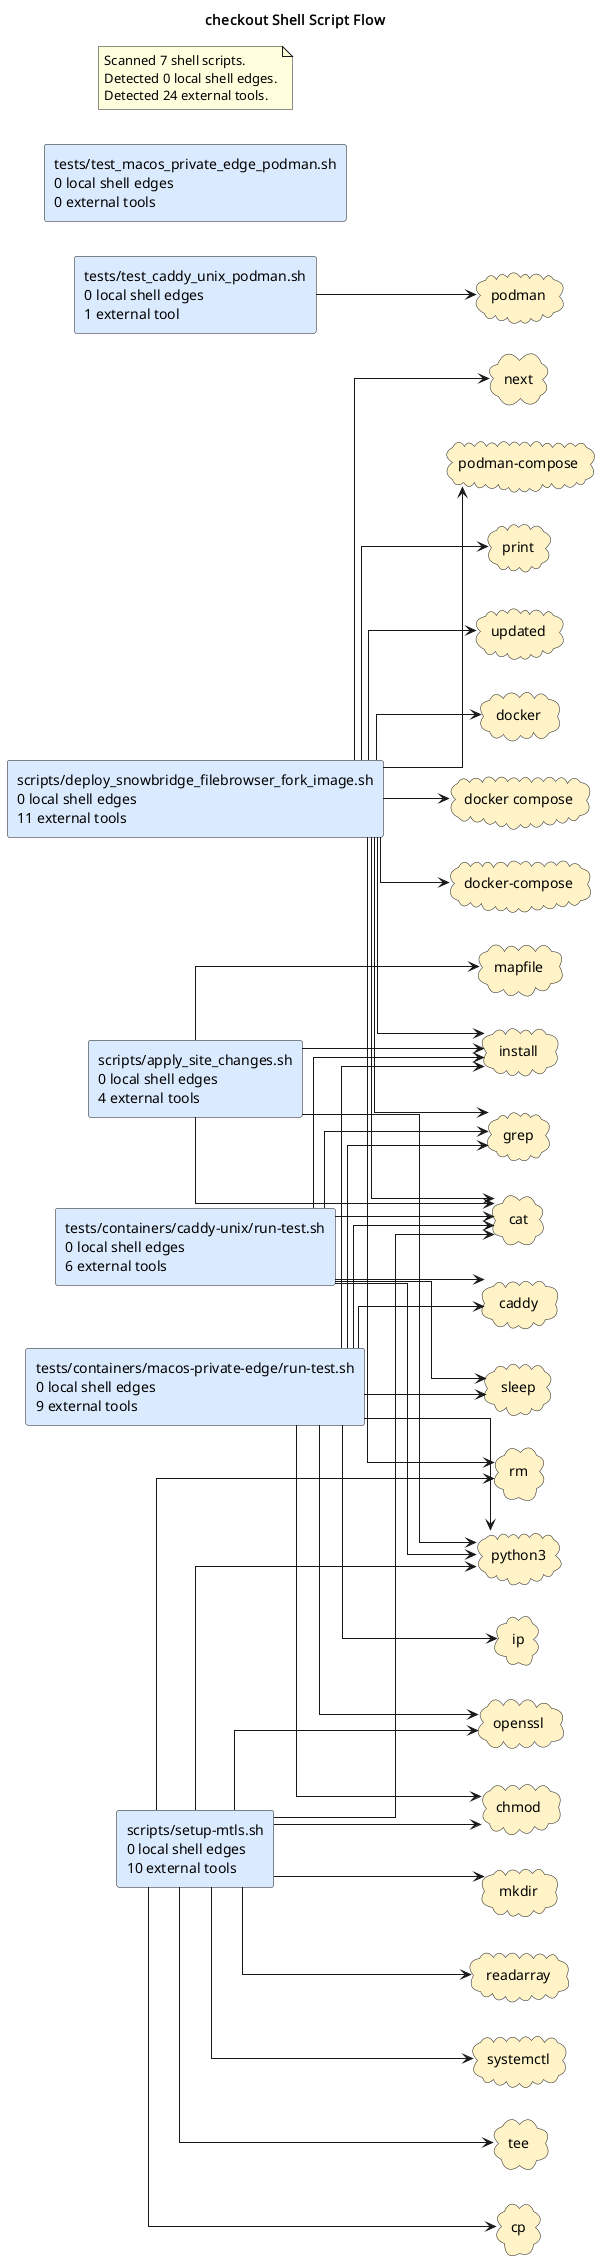

The diagram above was rendered by PlantUML. Its source (embedded in the PNG):
@startuml
title checkout Shell Script Flow
left to right direction
skinparam shadowing false
skinparam defaultFontName Monospace
skinparam componentStyle rectangle
skinparam linetype ortho
rectangle "scripts/apply_site_changes.sh\n0 local shell edges\n4 external tools" as shell_scripts_apply_site_changes_sh #DBEAFE
rectangle "scripts/deploy_snowbridge_filebrowser_fork_image.sh\n0 local shell edges\n11 external tools" as shell_scripts_deploy_snowbridge_filebrowser_fork_image_sh #DBEAFE
rectangle "scripts/setup-mtls.sh\n0 local shell edges\n10 external tools" as shell_scripts_setup_mtls_sh #DBEAFE
rectangle "tests/containers/caddy-unix/run-test.sh\n0 local shell edges\n6 external tools" as shell_tests_containers_caddy_unix_run_test_sh #DBEAFE
rectangle "tests/containers/macos-private-edge/run-test.sh\n0 local shell edges\n9 external tools" as shell_tests_containers_macos_private_edge_run_test_sh #DBEAFE
rectangle "tests/test_caddy_unix_podman.sh\n0 local shell edges\n1 external tool" as shell_tests_test_caddy_unix_podman_sh #DBEAFE
rectangle "tests/test_macos_private_edge_podman.sh\n0 local shell edges\n0 external tools" as shell_tests_test_macos_private_edge_podman_sh #DBEAFE
cloud "caddy" as tool_caddy #FEF3C7
cloud "cat" as tool_cat #FEF3C7
cloud "chmod" as tool_chmod #FEF3C7
cloud "cp" as tool_cp #FEF3C7
cloud "docker" as tool_docker #FEF3C7
cloud "docker compose" as tool_docker_compose #FEF3C7
cloud "docker-compose" as tool_docker_compose_2 #FEF3C7
cloud "grep" as tool_grep #FEF3C7
cloud "install" as tool_install #FEF3C7
cloud "ip" as tool_ip #FEF3C7
cloud "mapfile" as tool_mapfile #FEF3C7
cloud "mkdir" as tool_mkdir #FEF3C7
cloud "next" as tool_next #FEF3C7
cloud "openssl" as tool_openssl #FEF3C7
cloud "podman" as tool_podman #FEF3C7
cloud "podman-compose" as tool_podman_compose #FEF3C7
cloud "print" as tool_print #FEF3C7
cloud "python3" as tool_python3 #FEF3C7
cloud "readarray" as tool_readarray #FEF3C7
cloud "rm" as tool_rm #FEF3C7
cloud "sleep" as tool_sleep #FEF3C7
cloud "systemctl" as tool_systemctl #FEF3C7
cloud "tee" as tool_tee #FEF3C7
cloud "updated" as tool_updated #FEF3C7
shell_scripts_apply_site_changes_sh --> tool_cat
shell_scripts_apply_site_changes_sh --> tool_install
shell_scripts_apply_site_changes_sh --> tool_mapfile
shell_scripts_apply_site_changes_sh --> tool_python3
shell_scripts_deploy_snowbridge_filebrowser_fork_image_sh --> tool_cat
shell_scripts_deploy_snowbridge_filebrowser_fork_image_sh --> tool_docker
shell_scripts_deploy_snowbridge_filebrowser_fork_image_sh --> tool_docker_compose
shell_scripts_deploy_snowbridge_filebrowser_fork_image_sh --> tool_docker_compose_2
shell_scripts_deploy_snowbridge_filebrowser_fork_image_sh --> tool_grep
shell_scripts_deploy_snowbridge_filebrowser_fork_image_sh --> tool_install
shell_scripts_deploy_snowbridge_filebrowser_fork_image_sh --> tool_next
shell_scripts_deploy_snowbridge_filebrowser_fork_image_sh --> tool_podman_compose
shell_scripts_deploy_snowbridge_filebrowser_fork_image_sh --> tool_print
shell_scripts_deploy_snowbridge_filebrowser_fork_image_sh --> tool_rm
shell_scripts_deploy_snowbridge_filebrowser_fork_image_sh --> tool_updated
shell_scripts_setup_mtls_sh --> tool_cat
shell_scripts_setup_mtls_sh --> tool_chmod
shell_scripts_setup_mtls_sh --> tool_cp
shell_scripts_setup_mtls_sh --> tool_mkdir
shell_scripts_setup_mtls_sh --> tool_openssl
shell_scripts_setup_mtls_sh --> tool_python3
shell_scripts_setup_mtls_sh --> tool_readarray
shell_scripts_setup_mtls_sh --> tool_rm
shell_scripts_setup_mtls_sh --> tool_systemctl
shell_scripts_setup_mtls_sh --> tool_tee
shell_tests_containers_caddy_unix_run_test_sh --> tool_caddy
shell_tests_containers_caddy_unix_run_test_sh --> tool_cat
shell_tests_containers_caddy_unix_run_test_sh --> tool_grep
shell_tests_containers_caddy_unix_run_test_sh --> tool_install
shell_tests_containers_caddy_unix_run_test_sh --> tool_python3
shell_tests_containers_caddy_unix_run_test_sh --> tool_sleep
shell_tests_containers_macos_private_edge_run_test_sh --> tool_caddy
shell_tests_containers_macos_private_edge_run_test_sh --> tool_cat
shell_tests_containers_macos_private_edge_run_test_sh --> tool_chmod
shell_tests_containers_macos_private_edge_run_test_sh --> tool_grep
shell_tests_containers_macos_private_edge_run_test_sh --> tool_install
shell_tests_containers_macos_private_edge_run_test_sh --> tool_ip
shell_tests_containers_macos_private_edge_run_test_sh --> tool_openssl
shell_tests_containers_macos_private_edge_run_test_sh --> tool_python3
shell_tests_containers_macos_private_edge_run_test_sh --> tool_sleep
shell_tests_test_caddy_unix_podman_sh --> tool_podman
note as shellGraphSummary
Scanned 7 shell scripts.
Detected 0 local shell edges.
Detected 24 external tools.
end note
@enduml